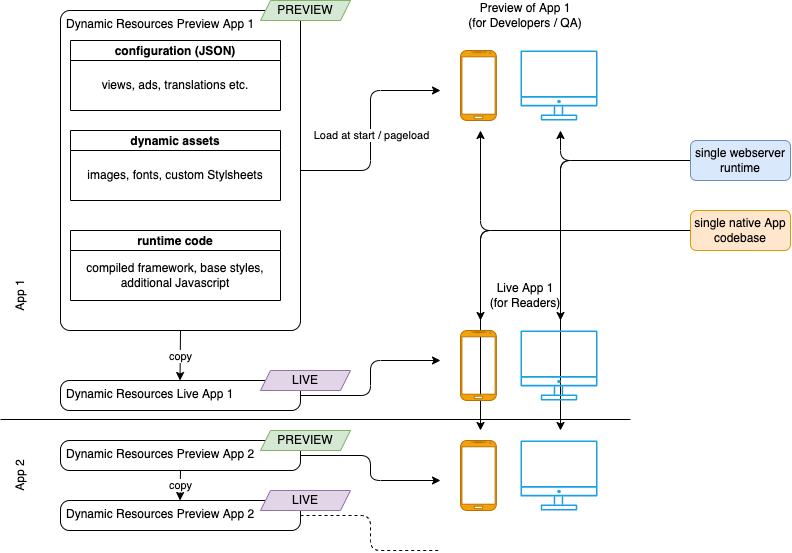

The diagram above was exported from draw.io. Its source (the exported page's mxGraphModel, read from the mxfile embedded in the PNG):
<mxGraphModel dx="964" dy="999" grid="1" gridSize="10" guides="1" tooltips="1" connect="1" arrows="1" fold="1" page="1" pageScale="1" pageWidth="827" pageHeight="1169" math="0" shadow="0">
  <root>
    <mxCell id="0" />
    <mxCell id="1" parent="0" />
    <mxCell id="11" value="" style="group" vertex="1" connectable="0" parent="1">
      <mxGeometry x="80" y="110" width="290" height="330" as="geometry" />
    </mxCell>
    <mxCell id="2" value="Dynamic Resources Preview App 1" style="rounded=1;whiteSpace=wrap;html=1;arcSize=4;align=left;verticalAlign=top;spacingLeft=4;" vertex="1" parent="11">
      <mxGeometry y="10" width="240" height="320" as="geometry" />
    </mxCell>
    <mxCell id="3" value="configuration (JSON)" style="swimlane;startSize=20;" vertex="1" parent="11">
      <mxGeometry x="10" y="40" width="210" height="70" as="geometry">
        <mxRectangle x="90" y="150" width="150" height="23" as="alternateBounds" />
      </mxGeometry>
    </mxCell>
    <mxCell id="5" value="views, ads, translations etc." style="text;html=1;strokeColor=none;fillColor=none;align=center;verticalAlign=middle;whiteSpace=wrap;rounded=0;" vertex="1" parent="3">
      <mxGeometry x="10" y="30" width="190" height="30" as="geometry" />
    </mxCell>
    <mxCell id="6" value="dynamic assets" style="swimlane;startSize=20;" vertex="1" parent="11">
      <mxGeometry x="10" y="130" width="210" height="70" as="geometry">
        <mxRectangle x="90" y="150" width="150" height="23" as="alternateBounds" />
      </mxGeometry>
    </mxCell>
    <mxCell id="7" value="images, fonts, custom Stylsheets" style="text;html=1;strokeColor=none;fillColor=none;align=center;verticalAlign=middle;whiteSpace=wrap;rounded=0;" vertex="1" parent="6">
      <mxGeometry x="10" y="30" width="190" height="30" as="geometry" />
    </mxCell>
    <mxCell id="8" value="runtime code" style="swimlane;startSize=20;" vertex="1" parent="11">
      <mxGeometry x="10" y="230" width="210" height="70" as="geometry">
        <mxRectangle x="90" y="150" width="150" height="23" as="alternateBounds" />
      </mxGeometry>
    </mxCell>
    <mxCell id="9" value="compiled framework, base styles, additional Javascript" style="text;html=1;strokeColor=none;fillColor=none;align=center;verticalAlign=middle;whiteSpace=wrap;rounded=0;" vertex="1" parent="8">
      <mxGeometry x="10" y="30" width="190" height="30" as="geometry" />
    </mxCell>
    <mxCell id="10" value="PREVIEW" style="shape=parallelogram;perimeter=parallelogramPerimeter;whiteSpace=wrap;html=1;fixedSize=1;size=10;fillColor=#d5e8d4;strokeColor=#82b366;" vertex="1" parent="11">
      <mxGeometry x="200" width="90" height="20" as="geometry" />
    </mxCell>
    <mxCell id="21" value="" style="group" vertex="1" connectable="0" parent="1">
      <mxGeometry x="80" y="480" width="290" height="40" as="geometry" />
    </mxCell>
    <mxCell id="13" value="Dynamic Resources Live App 1" style="rounded=1;whiteSpace=wrap;html=1;arcSize=30;align=left;verticalAlign=top;spacingLeft=4;" vertex="1" parent="21">
      <mxGeometry y="10" width="240" height="30" as="geometry" />
    </mxCell>
    <mxCell id="20" value="LIVE" style="shape=parallelogram;perimeter=parallelogramPerimeter;whiteSpace=wrap;html=1;fixedSize=1;size=10;fillColor=#e1d5e7;strokeColor=#9673a6;" vertex="1" parent="21">
      <mxGeometry x="200" width="90" height="20" as="geometry" />
    </mxCell>
    <mxCell id="23" value="copy" style="edgeStyle=none;html=1;exitX=0.5;exitY=1;exitDx=0;exitDy=0;" edge="1" parent="1" source="2">
      <mxGeometry relative="1" as="geometry">
        <mxPoint x="199.52631578947376" y="490" as="targetPoint" />
      </mxGeometry>
    </mxCell>
    <mxCell id="24" value="" style="group" vertex="1" connectable="0" parent="1">
      <mxGeometry x="80" y="540" width="290" height="40" as="geometry" />
    </mxCell>
    <mxCell id="25" value="Dynamic Resources Preview App 2" style="rounded=1;whiteSpace=wrap;html=1;arcSize=30;align=left;verticalAlign=top;spacingLeft=4;" vertex="1" parent="24">
      <mxGeometry y="10" width="240" height="30" as="geometry" />
    </mxCell>
    <mxCell id="26" value="PREVIEW" style="shape=parallelogram;perimeter=parallelogramPerimeter;whiteSpace=wrap;html=1;fixedSize=1;size=10;fillColor=#d5e8d4;strokeColor=#82b366;" vertex="1" parent="24">
      <mxGeometry x="200" width="90" height="20" as="geometry" />
    </mxCell>
    <mxCell id="27" value="" style="group" vertex="1" connectable="0" parent="1">
      <mxGeometry x="80" y="600" width="290" height="40" as="geometry" />
    </mxCell>
    <mxCell id="28" value="Dynamic Resources Preview App 2" style="rounded=1;whiteSpace=wrap;html=1;arcSize=30;align=left;verticalAlign=top;spacingLeft=4;" vertex="1" parent="27">
      <mxGeometry y="10" width="240" height="30" as="geometry" />
    </mxCell>
    <mxCell id="29" value="LIVE" style="shape=parallelogram;perimeter=parallelogramPerimeter;whiteSpace=wrap;html=1;fixedSize=1;size=10;fillColor=#e1d5e7;strokeColor=#9673a6;" vertex="1" parent="27">
      <mxGeometry x="200" width="90" height="20" as="geometry" />
    </mxCell>
    <mxCell id="30" style="edgeStyle=none;html=1;exitX=0.5;exitY=1;exitDx=0;exitDy=0;" edge="1" parent="1" source="25">
      <mxGeometry relative="1" as="geometry">
        <mxPoint x="199.52631578947376" y="610" as="targetPoint" />
      </mxGeometry>
    </mxCell>
    <mxCell id="31" value="copy" style="edgeLabel;html=1;align=center;verticalAlign=middle;resizable=0;points=[];" vertex="1" connectable="0" parent="30">
      <mxGeometry x="-0.0734" relative="1" as="geometry">
        <mxPoint as="offset" />
      </mxGeometry>
    </mxCell>
    <mxCell id="32" value="" style="endArrow=none;html=1;" edge="1" parent="1">
      <mxGeometry width="50" height="50" relative="1" as="geometry">
        <mxPoint x="20" y="529" as="sourcePoint" />
        <mxPoint x="650" y="529" as="targetPoint" />
      </mxGeometry>
    </mxCell>
    <mxCell id="33" value="App 1" style="text;html=1;strokeColor=none;fillColor=none;align=center;verticalAlign=middle;whiteSpace=wrap;rounded=0;rotation=-90;" vertex="1" parent="1">
      <mxGeometry x="10" y="390" width="60" height="30" as="geometry" />
    </mxCell>
    <mxCell id="34" value="App 2" style="text;html=1;strokeColor=none;fillColor=none;align=center;verticalAlign=middle;whiteSpace=wrap;rounded=0;rotation=-90;" vertex="1" parent="1">
      <mxGeometry x="10" y="570" width="60" height="30" as="geometry" />
    </mxCell>
    <mxCell id="45" style="edgeStyle=orthogonalEdgeStyle;html=1;exitX=0;exitY=0.5;exitDx=0;exitDy=0;" edge="1" parent="1" source="35">
      <mxGeometry relative="1" as="geometry">
        <mxPoint x="500" y="240" as="targetPoint" />
      </mxGeometry>
    </mxCell>
    <mxCell id="49" style="edgeStyle=orthogonalEdgeStyle;html=1;exitX=0;exitY=0.5;exitDx=0;exitDy=0;" edge="1" parent="1" source="35">
      <mxGeometry relative="1" as="geometry">
        <mxPoint x="500" y="430" as="targetPoint" />
      </mxGeometry>
    </mxCell>
    <mxCell id="55" style="edgeStyle=orthogonalEdgeStyle;html=1;exitX=0;exitY=0.5;exitDx=0;exitDy=0;" edge="1" parent="1" source="35">
      <mxGeometry relative="1" as="geometry">
        <mxPoint x="500" y="540" as="targetPoint" />
      </mxGeometry>
    </mxCell>
    <mxCell id="35" value="single native App codebase" style="rounded=1;whiteSpace=wrap;html=1;fillColor=#ffe6cc;strokeColor=#d79b00;" vertex="1" parent="1">
      <mxGeometry x="710" y="320" width="100" height="40" as="geometry" />
    </mxCell>
    <mxCell id="44" style="edgeStyle=orthogonalEdgeStyle;html=1;exitX=0;exitY=0.5;exitDx=0;exitDy=0;" edge="1" parent="1" source="36">
      <mxGeometry relative="1" as="geometry">
        <mxPoint x="580" y="240" as="targetPoint" />
      </mxGeometry>
    </mxCell>
    <mxCell id="50" style="edgeStyle=orthogonalEdgeStyle;html=1;exitX=0;exitY=0.5;exitDx=0;exitDy=0;" edge="1" parent="1" source="36">
      <mxGeometry relative="1" as="geometry">
        <mxPoint x="580" y="430" as="targetPoint" />
      </mxGeometry>
    </mxCell>
    <mxCell id="56" style="edgeStyle=orthogonalEdgeStyle;html=1;exitX=0;exitY=0.5;exitDx=0;exitDy=0;" edge="1" parent="1" source="36">
      <mxGeometry relative="1" as="geometry">
        <mxPoint x="580" y="540" as="targetPoint" />
      </mxGeometry>
    </mxCell>
    <mxCell id="36" value="single webserver runtime" style="rounded=1;whiteSpace=wrap;html=1;fillColor=#dae8fc;strokeColor=#6c8ebf;" vertex="1" parent="1">
      <mxGeometry x="710" y="250" width="100" height="40" as="geometry" />
    </mxCell>
    <mxCell id="37" value="" style="verticalLabelPosition=bottom;verticalAlign=top;html=1;shadow=0;dashed=0;strokeWidth=1;shape=mxgraph.android.phone2;strokeColor=#BD7000;fillColor=#f0a30a;fontColor=#000000;" vertex="1" parent="1">
      <mxGeometry x="480" y="160" width="35.9" height="70" as="geometry" />
    </mxCell>
    <mxCell id="38" value="" style="sketch=0;outlineConnect=0;fontColor=#ffffff;strokeColor=#006EAF;fillColor=#1ba1e2;dashed=0;verticalLabelPosition=bottom;verticalAlign=top;align=center;html=1;fontSize=12;fontStyle=0;aspect=fixed;shape=mxgraph.aws4.illustration_desktop;pointerEvents=1" vertex="1" parent="1">
      <mxGeometry x="540" y="160" width="76.92" height="70" as="geometry" />
    </mxCell>
    <mxCell id="41" value="Preview of App 1&lt;br&gt;(for Developers / QA)" style="text;html=1;strokeColor=none;fillColor=none;align=center;verticalAlign=middle;whiteSpace=wrap;rounded=0;" vertex="1" parent="1">
      <mxGeometry x="480" y="110" width="130" height="30" as="geometry" />
    </mxCell>
    <mxCell id="43" style="edgeStyle=orthogonalEdgeStyle;html=1;exitX=1;exitY=0.5;exitDx=0;exitDy=0;" edge="1" parent="1" source="2">
      <mxGeometry relative="1" as="geometry">
        <mxPoint x="460" y="200" as="targetPoint" />
      </mxGeometry>
    </mxCell>
    <mxCell id="58" value="Load at start / pageload" style="edgeLabel;html=1;align=center;verticalAlign=middle;resizable=0;points=[];" vertex="1" connectable="0" parent="43">
      <mxGeometry x="-0.0416" relative="1" as="geometry">
        <mxPoint as="offset" />
      </mxGeometry>
    </mxCell>
    <mxCell id="46" value="Live App 1&lt;br&gt;(for Readers)" style="text;html=1;strokeColor=none;fillColor=none;align=center;verticalAlign=middle;whiteSpace=wrap;rounded=0;" vertex="1" parent="1">
      <mxGeometry x="480" y="390" width="130" height="30" as="geometry" />
    </mxCell>
    <mxCell id="47" value="" style="sketch=0;outlineConnect=0;fontColor=#ffffff;strokeColor=#006EAF;fillColor=#1ba1e2;dashed=0;verticalLabelPosition=bottom;verticalAlign=top;align=center;html=1;fontSize=12;fontStyle=0;aspect=fixed;shape=mxgraph.aws4.illustration_desktop;pointerEvents=1" vertex="1" parent="1">
      <mxGeometry x="540" y="440" width="76.92" height="70" as="geometry" />
    </mxCell>
    <mxCell id="48" value="" style="verticalLabelPosition=bottom;verticalAlign=top;html=1;shadow=0;dashed=0;strokeWidth=1;shape=mxgraph.android.phone2;strokeColor=#BD7000;fillColor=#f0a30a;fontColor=#000000;" vertex="1" parent="1">
      <mxGeometry x="480" y="440" width="35.9" height="70" as="geometry" />
    </mxCell>
    <mxCell id="51" style="edgeStyle=orthogonalEdgeStyle;html=1;exitX=1;exitY=0.5;exitDx=0;exitDy=0;" edge="1" parent="1" source="13">
      <mxGeometry relative="1" as="geometry">
        <mxPoint x="460" y="470" as="targetPoint" />
        <Array as="points">
          <mxPoint x="390" y="505" />
          <mxPoint x="390" y="470" />
        </Array>
      </mxGeometry>
    </mxCell>
    <mxCell id="52" value="" style="sketch=0;outlineConnect=0;fontColor=#ffffff;strokeColor=#006EAF;fillColor=#1ba1e2;dashed=0;verticalLabelPosition=bottom;verticalAlign=top;align=center;html=1;fontSize=12;fontStyle=0;aspect=fixed;shape=mxgraph.aws4.illustration_desktop;pointerEvents=1" vertex="1" parent="1">
      <mxGeometry x="540" y="550" width="76.92" height="70" as="geometry" />
    </mxCell>
    <mxCell id="53" value="" style="verticalLabelPosition=bottom;verticalAlign=top;html=1;shadow=0;dashed=0;strokeWidth=1;shape=mxgraph.android.phone2;strokeColor=#BD7000;fillColor=#f0a30a;fontColor=#000000;" vertex="1" parent="1">
      <mxGeometry x="480" y="550" width="35.9" height="70" as="geometry" />
    </mxCell>
    <mxCell id="54" style="edgeStyle=orthogonalEdgeStyle;html=1;exitX=1;exitY=0.5;exitDx=0;exitDy=0;" edge="1" parent="1" source="25">
      <mxGeometry relative="1" as="geometry">
        <mxPoint x="460" y="590" as="targetPoint" />
        <Array as="points">
          <mxPoint x="390" y="565" />
          <mxPoint x="390" y="590" />
        </Array>
      </mxGeometry>
    </mxCell>
    <mxCell id="57" style="edgeStyle=orthogonalEdgeStyle;html=1;exitX=1;exitY=0.5;exitDx=0;exitDy=0;dashed=1;endArrow=none;endFill=0;" edge="1" parent="1" source="28">
      <mxGeometry relative="1" as="geometry">
        <mxPoint x="460" y="660" as="targetPoint" />
        <Array as="points">
          <mxPoint x="390" y="625" />
          <mxPoint x="390" y="660" />
        </Array>
      </mxGeometry>
    </mxCell>
  </root>
</mxGraphModel>